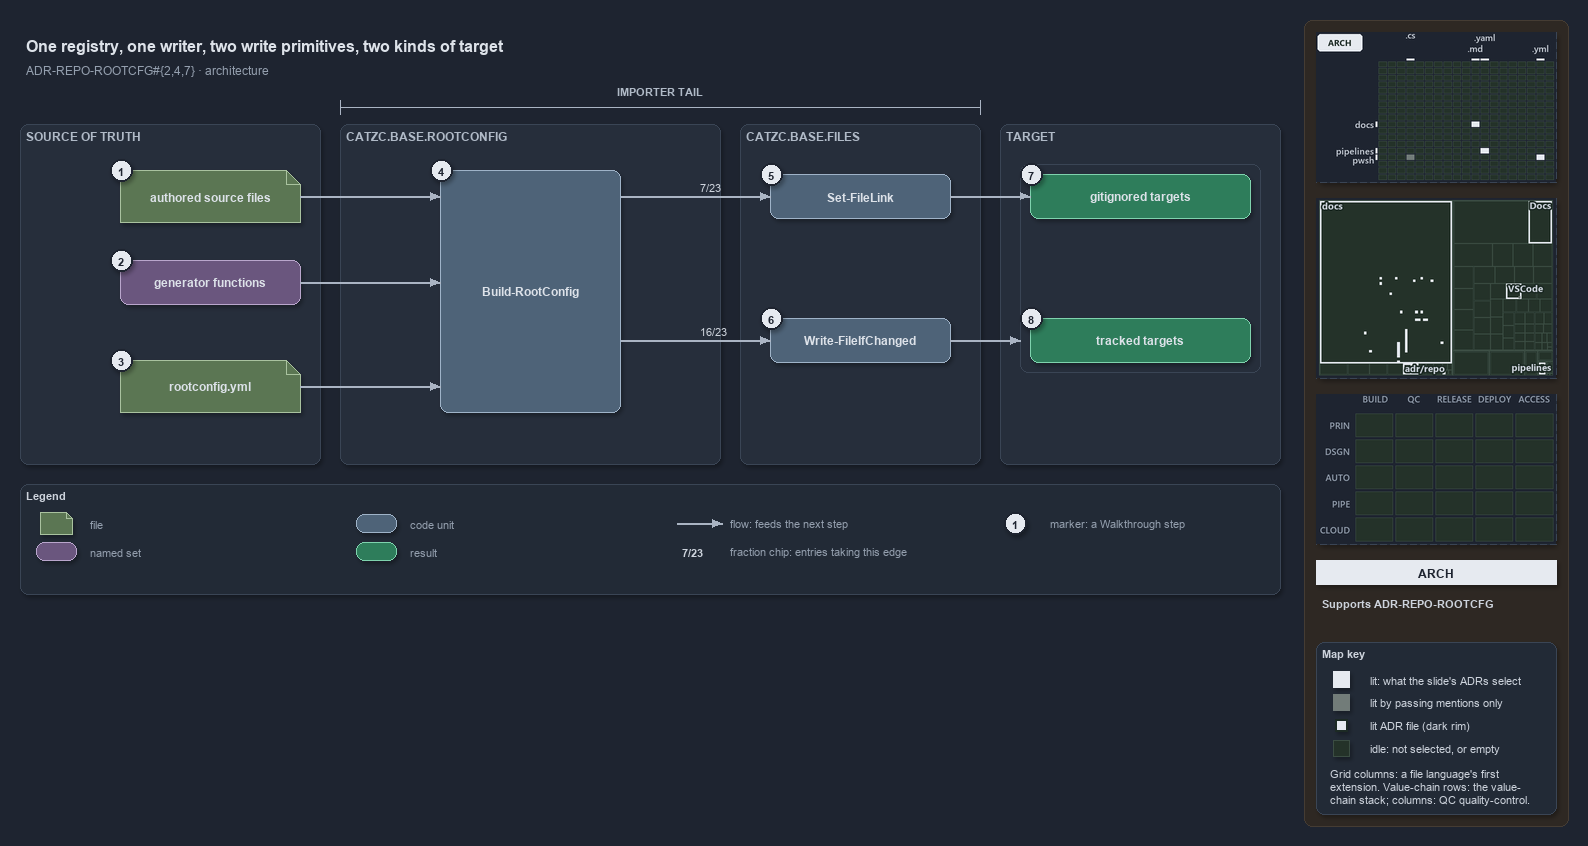

The diagram above was exported from draw.io. Its source (the exported page's mxGraphModel, read from the mxfile embedded in the PNG):
<mxGraphModel dx="1024" dy="768" grid="0" gridSize="10" guides="1" tooltips="1" connect="1" arrows="1" fold="1" page="1" pageScale="1" pageWidth="1572" pageHeight="640" background="#1E2430" math="0" shadow="1">
  <root>
    <mxCell id="0" />
    <mxCell id="1" parent="0" />
    <mxCell id="sidebar-bg" value="" style="rounded=1;arcSize=2;html=1;fillColor=#2E2823;strokeColor=#453C33;shadow=0;" vertex="1" parent="1">
      <mxGeometry x="1304" y="4" width="264" height="806" as="geometry" />
    </mxCell>
    <mxCell id="title" value="One registry, one writer, two write primitives, two kinds of target" style="text;html=1;align=left;verticalAlign=middle;fontSize=16;fontStyle=1;fontColor=#DDE2E9;" vertex="1" parent="1">
      <mxGeometry x="20" y="14" width="1260" height="30" as="geometry" />
    </mxCell>
    <mxCell id="subtitle" value="ADR-REPO-ROOTCFG#{2,4,7} &amp;#183; architecture" style="text;html=1;align=left;verticalAlign=middle;fontSize=12;fontColor=#949FAE;" vertex="1" parent="1">
      <mxGeometry x="20" y="44" width="1240" height="20" as="geometry" />
    </mxCell>
    <mxCell id="span-tail" value="" style="shape=crossbar;whiteSpace=wrap;html=1;rounded=1;fillColor=none;strokeColor=#AAB4C3;strokeWidth=1.5;shadow=0;" vertex="1" parent="1">
      <mxGeometry x="340" y="84" width="640" height="14" as="geometry" />
    </mxCell>
    <mxCell id="span-tail-label" value="IMPORTER TAIL" style="text;html=1;align=center;verticalAlign=middle;fontSize=11;fontStyle=1;fontColor=#B0BAC7;" vertex="1" parent="1">
      <mxGeometry x="600.0" y="66" width="120" height="16" as="geometry" />
    </mxCell>
    <mxCell id="band-source" value="SOURCE OF TRUTH" style="rounded=1;html=1;arcSize=3;fillColor=#262E3B;strokeColor=#3A4555;verticalAlign=top;align=left;spacingLeft=8;fontStyle=1;fontSize=12;fontColor=#B0BAC7;" vertex="1" parent="1">
      <mxGeometry x="20" y="108" width="300" height="340" as="geometry" />
    </mxCell>
    <mxCell id="band-rootconfig" value="CATZC.BASE.ROOTCONFIG" style="rounded=1;html=1;arcSize=3;fillColor=#262E3B;strokeColor=#3A4555;verticalAlign=top;align=left;spacingLeft=8;fontStyle=1;fontSize=12;fontColor=#B0BAC7;" vertex="1" parent="1">
      <mxGeometry x="340" y="108" width="380" height="340" as="geometry" />
    </mxCell>
    <mxCell id="band-files" value="CATZC.BASE.FILES" style="rounded=1;html=1;arcSize=3;fillColor=#262E3B;strokeColor=#3A4555;verticalAlign=top;align=left;spacingLeft=8;fontStyle=1;fontSize=12;fontColor=#B0BAC7;" vertex="1" parent="1">
      <mxGeometry x="740" y="108" width="240" height="340" as="geometry" />
    </mxCell>
    <mxCell id="band-target" value="TARGET" style="rounded=1;html=1;arcSize=3;fillColor=#262E3B;strokeColor=#3A4555;verticalAlign=top;align=left;spacingLeft=8;fontStyle=1;fontSize=12;fontColor=#B0BAC7;" vertex="1" parent="1">
      <mxGeometry x="1000" y="108" width="280" height="340" as="geometry" />
    </mxCell>
    <mxCell id="f-sources" value="&lt;b&gt;authored source files&lt;/b&gt;" style="shape=note;size=14;whiteSpace=wrap;html=1;fillColor=#5B7653;strokeColor=#A9C29F;fontColor=#DDE2E9;fontSize=12;" vertex="1" parent="1">
      <mxGeometry x="120" y="154" width="180" height="52" as="geometry" />
    </mxCell>
    <mxCell id="s-generators" value="&lt;b&gt;generator functions&lt;/b&gt;" style="rounded=1;whiteSpace=wrap;html=1;arcSize=20;fillColor=#6A567E;strokeColor=#B9A6CC;fontColor=#DDE2E9;fontSize=12;" vertex="1" parent="1">
      <mxGeometry x="120" y="244" width="180" height="44" as="geometry" />
    </mxCell>
    <mxCell id="f-registry" value="&lt;b&gt;rootconfig.yml&lt;/b&gt;" style="shape=note;size=14;whiteSpace=wrap;html=1;fillColor=#5B7653;strokeColor=#A9C29F;fontColor=#DDE2E9;fontSize=12;" vertex="1" parent="1">
      <mxGeometry x="120" y="344" width="180" height="52" as="geometry" />
    </mxCell>
    <mxCell id="c-build" value="&lt;b&gt;Build-RootConfig&lt;/b&gt;" style="rounded=1;whiteSpace=wrap;html=1;arcSize=20;fillColor=#4E6378;strokeColor=#9FB3C8;fontColor=#DDE2E9;fontSize=12;" vertex="1" parent="1">
      <mxGeometry x="440" y="154" width="180" height="242" as="geometry" />
    </mxCell>
    <mxCell id="c-link" value="&lt;b&gt;Set-FileLink&lt;/b&gt;" style="rounded=1;whiteSpace=wrap;html=1;arcSize=20;fillColor=#4E6378;strokeColor=#9FB3C8;fontColor=#DDE2E9;fontSize=12;" vertex="1" parent="1">
      <mxGeometry x="770" y="158" width="180" height="44" as="geometry" />
    </mxCell>
    <mxCell id="c-write" value="&lt;b&gt;Write-FileIfChanged&lt;/b&gt;" style="rounded=1;whiteSpace=wrap;html=1;arcSize=20;fillColor=#4E6378;strokeColor=#9FB3C8;fontColor=#DDE2E9;fontSize=12;" vertex="1" parent="1">
      <mxGeometry x="770" y="302" width="180" height="44" as="geometry" />
    </mxCell>
    <mxCell id="frame-targets" value="" style="rounded=1;html=1;arcSize=6;fillColor=none;strokeColor=#3A4555;" vertex="1" parent="1">
      <mxGeometry x="1020" y="148" width="240" height="208" as="geometry" />
    </mxCell>
    <mxCell id="r-ignored" value="&lt;b&gt;gitignored targets&lt;/b&gt;" style="rounded=1;whiteSpace=wrap;html=1;arcSize=20;fillColor=#2E7D5B;strokeColor=#7FD3AE;fontColor=#DDE2E9;fontSize=12;" vertex="1" parent="1">
      <mxGeometry x="1030" y="158" width="220" height="44" as="geometry" />
    </mxCell>
    <mxCell id="r-tracked" value="&lt;b&gt;tracked targets&lt;/b&gt;" style="rounded=1;whiteSpace=wrap;html=1;arcSize=20;fillColor=#2E7D5B;strokeColor=#7FD3AE;fontColor=#DDE2E9;fontSize=12;" vertex="1" parent="1">
      <mxGeometry x="1030" y="302" width="220" height="44" as="geometry" />
    </mxCell>
    <mxCell id="port-build-l1" value="" style="text;html=1;strokeColor=none;fillColor=none;" vertex="1" parent="1">
      <mxGeometry x="440" y="180" width="1" height="1" as="geometry" />
    </mxCell>
    <mxCell id="port-build-l2" value="" style="text;html=1;strokeColor=none;fillColor=none;" vertex="1" parent="1">
      <mxGeometry x="440" y="266" width="1" height="1" as="geometry" />
    </mxCell>
    <mxCell id="port-build-l3" value="" style="text;html=1;strokeColor=none;fillColor=none;" vertex="1" parent="1">
      <mxGeometry x="440" y="370" width="1" height="1" as="geometry" />
    </mxCell>
    <mxCell id="port-build-r1" value="" style="text;html=1;strokeColor=none;fillColor=none;" vertex="1" parent="1">
      <mxGeometry x="620" y="180" width="1" height="1" as="geometry" />
    </mxCell>
    <mxCell id="port-build-r2" value="" style="text;html=1;strokeColor=none;fillColor=none;" vertex="1" parent="1">
      <mxGeometry x="620" y="324" width="1" height="1" as="geometry" />
    </mxCell>
    <mxCell id="port-frame-l" value="" style="text;html=1;strokeColor=none;fillColor=none;" vertex="1" parent="1">
      <mxGeometry x="1020" y="324" width="1" height="1" as="geometry" />
    </mxCell>
    <mxCell id="e-sources-build" value="" style="edgeStyle=orthogonalEdgeStyle;rounded=1;html=1;fontSize=10;fontColor=#CDD3DC;endArrow=block;strokeColor=#AAB4C3;shadow=0;" edge="1" parent="1" source="f-sources" target="port-build-l1">
      <mxGeometry relative="1" as="geometry" />
    </mxCell>
    <mxCell id="e-generators-build" value="" style="edgeStyle=orthogonalEdgeStyle;rounded=1;html=1;fontSize=10;fontColor=#CDD3DC;endArrow=block;strokeColor=#AAB4C3;shadow=0;" edge="1" parent="1" source="s-generators" target="port-build-l2">
      <mxGeometry relative="1" as="geometry" />
    </mxCell>
    <mxCell id="e-registry-build" value="" style="edgeStyle=orthogonalEdgeStyle;rounded=1;html=1;fontSize=10;fontColor=#CDD3DC;endArrow=block;strokeColor=#AAB4C3;shadow=0;" edge="1" parent="1" source="f-registry" target="port-build-l3">
      <mxGeometry relative="1" as="geometry" />
    </mxCell>
    <mxCell id="e-build-link" value="7/23" style="edgeStyle=orthogonalEdgeStyle;rounded=1;html=1;endArrow=block;strokeColor=#AAB4C3;fontColor=#CDD3DC;fontStyle=1;fontSize=11;labelBackgroundColor=#262E3B;shadow=0;" edge="1" parent="1" source="port-build-r1" target="c-link">
      <mxGeometry relative="1" as="geometry" />
    </mxCell>
    <mxCell id="e-build-write" value="16/23" style="edgeStyle=orthogonalEdgeStyle;rounded=1;html=1;endArrow=block;strokeColor=#AAB4C3;fontColor=#CDD3DC;fontStyle=1;fontSize=11;labelBackgroundColor=#262E3B;shadow=0;" edge="1" parent="1" source="port-build-r2" target="c-write">
      <mxGeometry relative="1" as="geometry" />
    </mxCell>
    <mxCell id="e-link-ignored" value="" style="edgeStyle=orthogonalEdgeStyle;rounded=1;html=1;fontSize=10;fontColor=#CDD3DC;endArrow=block;strokeColor=#AAB4C3;shadow=0;" edge="1" parent="1" source="c-link" target="r-ignored">
      <mxGeometry relative="1" as="geometry" />
    </mxCell>
    <mxCell id="e-write-targets" value="" style="edgeStyle=orthogonalEdgeStyle;rounded=1;html=1;fontSize=10;fontColor=#CDD3DC;endArrow=block;strokeColor=#AAB4C3;shadow=0;" edge="1" parent="1" source="c-write" target="port-frame-l">
      <mxGeometry relative="1" as="geometry" />
    </mxCell>
    <mxCell id="mark-1" value="1" style="ellipse;html=1;fillColor=#E6EAF0;strokeColor=#1E2430;strokeWidth=2;fontColor=#1E2430;fontStyle=1;fontSize=11;" vertex="1" parent="1">
      <mxGeometry x="110" y="143" width="22" height="22" as="geometry" />
    </mxCell>
    <mxCell id="mark-2" value="2" style="ellipse;html=1;fillColor=#E6EAF0;strokeColor=#1E2430;strokeWidth=2;fontColor=#1E2430;fontStyle=1;fontSize=11;" vertex="1" parent="1">
      <mxGeometry x="110" y="233" width="22" height="22" as="geometry" />
    </mxCell>
    <mxCell id="mark-3" value="3" style="ellipse;html=1;fillColor=#E6EAF0;strokeColor=#1E2430;strokeWidth=2;fontColor=#1E2430;fontStyle=1;fontSize=11;" vertex="1" parent="1">
      <mxGeometry x="110" y="333" width="22" height="22" as="geometry" />
    </mxCell>
    <mxCell id="mark-4" value="4" style="ellipse;html=1;fillColor=#E6EAF0;strokeColor=#1E2430;strokeWidth=2;fontColor=#1E2430;fontStyle=1;fontSize=11;" vertex="1" parent="1">
      <mxGeometry x="430" y="143" width="22" height="22" as="geometry" />
    </mxCell>
    <mxCell id="mark-5" value="5" style="ellipse;html=1;fillColor=#E6EAF0;strokeColor=#1E2430;strokeWidth=2;fontColor=#1E2430;fontStyle=1;fontSize=11;" vertex="1" parent="1">
      <mxGeometry x="760" y="147" width="22" height="22" as="geometry" />
    </mxCell>
    <mxCell id="mark-6" value="6" style="ellipse;html=1;fillColor=#E6EAF0;strokeColor=#1E2430;strokeWidth=2;fontColor=#1E2430;fontStyle=1;fontSize=11;" vertex="1" parent="1">
      <mxGeometry x="760" y="291" width="22" height="22" as="geometry" />
    </mxCell>
    <mxCell id="mark-7" value="7" style="ellipse;html=1;fillColor=#E6EAF0;strokeColor=#1E2430;strokeWidth=2;fontColor=#1E2430;fontStyle=1;fontSize=11;" vertex="1" parent="1">
      <mxGeometry x="1020" y="147" width="22" height="22" as="geometry" />
    </mxCell>
    <mxCell id="mark-8" value="8" style="ellipse;html=1;fillColor=#E6EAF0;strokeColor=#1E2430;strokeWidth=2;fontColor=#1E2430;fontStyle=1;fontSize=11;" vertex="1" parent="1">
      <mxGeometry x="1020" y="291" width="22" height="22" as="geometry" />
    </mxCell>
    <mxCell id="legend" value="&lt;b&gt;Legend&lt;/b&gt;" style="rounded=1;whiteSpace=wrap;html=1;arcSize=6;fillColor=#222A36;strokeColor=#3A4555;align=left;verticalAlign=top;spacing=8;fontSize=11;fontColor=#CDD3DC;" vertex="1" parent="1">
      <mxGeometry x="20" y="468" width="1260" height="110" as="geometry" />
    </mxCell>
    <mxCell id="lg-0" value="" style="shape=note;size=6;html=1;fillColor=#5B7653;strokeColor=#A9C29F;" vertex="1" parent="1">
      <mxGeometry x="40" y="496" width="32" height="22" as="geometry" />
    </mxCell>
    <mxCell id="lg-0-t" value="file" style="text;html=1;align=left;verticalAlign=middle;fontSize=11;fontColor=#949FAE;" vertex="1" parent="1">
      <mxGeometry x="84" y="497" width="270" height="20" as="geometry" />
    </mxCell>
    <mxCell id="lg-1" value="" style="rounded=1;html=1;arcSize=20;fillColor=#6A567E;strokeColor=#B9A6CC;" vertex="1" parent="1">
      <mxGeometry x="36" y="526" width="40" height="18" as="geometry" />
    </mxCell>
    <mxCell id="lg-1-t" value="named set" style="text;html=1;align=left;verticalAlign=middle;fontSize=11;fontColor=#949FAE;" vertex="1" parent="1">
      <mxGeometry x="84" y="525" width="270" height="20" as="geometry" />
    </mxCell>
    <mxCell id="lg-2" value="" style="rounded=1;html=1;arcSize=20;fillColor=#4E6378;strokeColor=#9FB3C8;" vertex="1" parent="1">
      <mxGeometry x="356" y="498" width="40" height="18" as="geometry" />
    </mxCell>
    <mxCell id="lg-2-t" value="code unit" style="text;html=1;align=left;verticalAlign=middle;fontSize=11;fontColor=#949FAE;" vertex="1" parent="1">
      <mxGeometry x="404" y="497" width="270" height="20" as="geometry" />
    </mxCell>
    <mxCell id="lg-3" value="" style="rounded=1;html=1;arcSize=20;fillColor=#2E7D5B;strokeColor=#7FD3AE;" vertex="1" parent="1">
      <mxGeometry x="356" y="526" width="40" height="18" as="geometry" />
    </mxCell>
    <mxCell id="lg-3-t" value="result" style="text;html=1;align=left;verticalAlign=middle;fontSize=11;fontColor=#949FAE;" vertex="1" parent="1">
      <mxGeometry x="404" y="525" width="270" height="20" as="geometry" />
    </mxCell>
    <mxCell id="lg-4-a" value="" style="text;html=1;strokeColor=none;fillColor=none;" vertex="1" parent="1">
      <mxGeometry x="676" y="507" width="1" height="1" as="geometry" />
    </mxCell>
    <mxCell id="lg-4-b" value="" style="text;html=1;strokeColor=none;fillColor=none;" vertex="1" parent="1">
      <mxGeometry x="722" y="507" width="1" height="1" as="geometry" />
    </mxCell>
    <mxCell id="lg-4-e" value="" style="edgeStyle=orthogonalEdgeStyle;rounded=1;html=1;fontSize=10;fontColor=#CDD3DC;endArrow=block;strokeColor=#AAB4C3;shadow=0;" edge="1" parent="1" source="lg-4-a" target="lg-4-b">
      <mxGeometry relative="1" as="geometry" />
    </mxCell>
    <mxCell id="lg-4-t" value="flow: feeds the next step" style="text;html=1;align=left;verticalAlign=middle;fontSize=11;fontColor=#949FAE;" vertex="1" parent="1">
      <mxGeometry x="724" y="497" width="270" height="20" as="geometry" />
    </mxCell>
    <mxCell id="lg-5" value="&lt;b&gt;7/23&lt;/b&gt;" style="text;html=1;align=center;verticalAlign=middle;fontSize=11;fontColor=#CDD3DC;" vertex="1" parent="1">
      <mxGeometry x="672" y="526" width="40" height="18" as="geometry" />
    </mxCell>
    <mxCell id="lg-5-t" value="fraction chip: entries taking this edge" style="text;html=1;align=left;verticalAlign=middle;fontSize=11;fontColor=#949FAE;" vertex="1" parent="1">
      <mxGeometry x="724" y="525" width="270" height="20" as="geometry" />
    </mxCell>
    <mxCell id="lg-6" value="1" style="ellipse;html=1;fillColor=#E6EAF0;strokeColor=#1E2430;strokeWidth=2;fontColor=#1E2430;fontStyle=1;fontSize=11;" vertex="1" parent="1">
      <mxGeometry x="1004" y="496" width="22" height="22" as="geometry" />
    </mxCell>
    <mxCell id="lg-6-t" value="marker: a Walkthrough step" style="text;html=1;align=left;verticalAlign=middle;fontSize=11;fontColor=#949FAE;" vertex="1" parent="1">
      <mxGeometry x="1044" y="497" width="270" height="20" as="geometry" />
    </mxCell>
    <mxCell id="minimap-grid" value="" style="shape=image;imageAspect=0;rounded=1;arcSize=4;whiteSpace=wrap;html=1;fillColor=#262E3B;strokeColor=#3A4555;dashed=1;fontColor=#949FAE;fontSize=11;image=data:image/png,(base64 omitted: 9188 chars);" vertex="1" parent="1">
      <mxGeometry x="1316" y="16" width="240" height="150" as="geometry" />
    </mxCell>
    <mxCell id="minimap-tree" value="" style="shape=image;imageAspect=0;rounded=1;arcSize=4;whiteSpace=wrap;html=1;fillColor=#262E3B;strokeColor=#3A4555;dashed=1;fontColor=#949FAE;fontSize=11;image=data:image/png,(base64 omitted: 14328 chars);" vertex="1" parent="1">
      <mxGeometry x="1316" y="182" width="240" height="180" as="geometry" />
    </mxCell>
    <mxCell id="minimap-chain" value="" style="shape=image;imageAspect=0;rounded=1;arcSize=4;whiteSpace=wrap;html=1;fillColor=#262E3B;strokeColor=#3A4555;dashed=1;fontColor=#949FAE;fontSize=11;image=data:image/png,(base64 omitted: 11912 chars);" vertex="1" parent="1">
      <mxGeometry x="1316" y="378" width="240" height="150" as="geometry" />
    </mxCell>
    <mxCell id="lens-badge" value="ARCH" style="rounded=0;whiteSpace=wrap;html=1;align=center;verticalAlign=middle;fontSize=12;fontStyle=1;fontColor=#1E2430;fillColor=#E6EAF0;strokeColor=none;" vertex="1" parent="1">
      <mxGeometry x="1316" y="544" width="240" height="24" as="geometry" />
    </mxCell>
    <mxCell id="supports" value="&lt;b&gt;Supports&lt;/b&gt; ADR-REPO-ROOTCFG" style="text;html=1;whiteSpace=wrap;align=left;verticalAlign=top;fontSize=11;fontColor=#CDD3DC;" vertex="1" parent="1">
      <mxGeometry x="1316" y="576" width="240" height="38" as="geometry" />
    </mxCell>
    <mxCell id="mapkey" value="&lt;b&gt;Map key&lt;/b&gt;" style="rounded=1;arcSize=6;whiteSpace=wrap;html=1;align=left;verticalAlign=top;fontSize=11;fontColor=#CDD3DC;fillColor=#222A36;strokeColor=#3A4555;spacingLeft=8;spacingTop=2;" vertex="1" parent="1">
      <mxGeometry x="1316" y="626" width="240" height="172" as="geometry" />
    </mxCell>
    <mxCell id="mapkey-lit" value="" style="rounded=0;html=1;fillColor=#E6EAF0;strokeColor=#E6EAF0;" vertex="1" parent="1">
      <mxGeometry x="1333.0" y="655.0" width="16" height="16" as="geometry" />
    </mxCell>
    <mxCell id="mapkey-lit-text" value="lit: what the slide's ADRs select" style="text;html=1;align=left;verticalAlign=middle;fontSize=11;fontColor=#CDD3DC;" vertex="1" parent="1">
      <mxGeometry x="1364" y="653" width="184" height="20" as="geometry" />
    </mxCell>
    <mxCell id="mapkey-touched" value="" style="rounded=0;html=1;fillColor=#727C79;strokeColor=#727C79;" vertex="1" parent="1">
      <mxGeometry x="1333.0" y="678.0" width="16" height="16" as="geometry" />
    </mxCell>
    <mxCell id="mapkey-touched-text" value="lit by passing mentions only" style="text;html=1;align=left;verticalAlign=middle;fontSize=11;fontColor=#CDD3DC;" vertex="1" parent="1">
      <mxGeometry x="1364" y="676" width="184" height="20" as="geometry" />
    </mxCell>
    <mxCell id="mapkey-adr" value="" style="rounded=0;html=1;fillColor=#E6EAF0;strokeColor=#1C2A24;strokeWidth=2;" vertex="1" parent="1">
      <mxGeometry x="1335.0" y="703.0" width="12" height="12" as="geometry" />
    </mxCell>
    <mxCell id="mapkey-adr-text" value="lit ADR file (dark rim)" style="text;html=1;align=left;verticalAlign=middle;fontSize=11;fontColor=#CDD3DC;" vertex="1" parent="1">
      <mxGeometry x="1364" y="699" width="184" height="20" as="geometry" />
    </mxCell>
    <mxCell id="mapkey-idle" value="" style="rounded=0;html=1;fillColor=#243229;strokeColor=#3B4D43;" vertex="1" parent="1">
      <mxGeometry x="1333.0" y="724.0" width="16" height="16" as="geometry" />
    </mxCell>
    <mxCell id="mapkey-idle-text" value="idle: not selected, or empty" style="text;html=1;align=left;verticalAlign=middle;fontSize=11;fontColor=#CDD3DC;" vertex="1" parent="1">
      <mxGeometry x="1364" y="722" width="184" height="20" as="geometry" />
    </mxCell>
    <mxCell id="mapkey-codes" value="Grid columns: a file language's first&lt;br&gt;extension. Value-chain rows: the value-&lt;br&gt;chain stack; columns: QC quality-control." style="text;html=1;align=left;verticalAlign=top;whiteSpace=wrap;fontSize=11;fontColor=#CDD3DC;" vertex="1" parent="1">
      <mxGeometry x="1324" y="746" width="224" height="46" as="geometry" />
    </mxCell>
  </root>
</mxGraphModel>